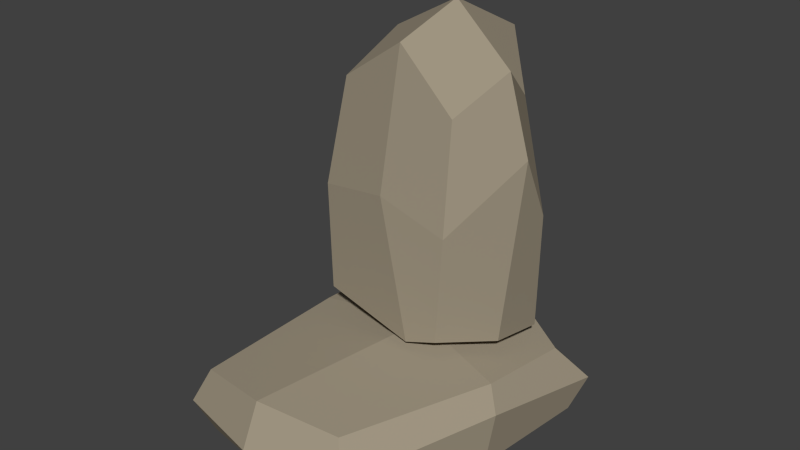 # Source: rock_set3.blend  (saved by Blender 2.76.0; exported with 4.5.12 LTS)
import bpy
from mathutils import Matrix  # noqa: F401  (used for matrix-valued properties, if any)

bpy.ops.wm.read_factory_settings(use_empty=True)
scene = bpy.context.scene
scene.name = 'Scene'

# ---- collections
col_collection_1 = bpy.data.collections.new('Collection 1'); scene.collection.children.link(col_collection_1)

# ---- materials (node trees are filled in below, after node groups)
mat_rock = bpy.data.materials.new('rock')
mat_rock.alpha_threshold = 0.0
mat_rock.use_transparent_shadow = False
mat_rock.diffuse_color = (0.3552, 0.3061, 0.2252, 1.0)
mat_rock.roughness = 0.5

# ---- material node trees

# ---- world
world_world = bpy.data.worlds.new('World'); scene.world = world_world
world_world.color = (0.05088, 0.05088, 0.05088)
world_world.use_sun_shadow = False
world_world.sun_shadow_jitter_overblur = 0.0
world_world.cycles.sampling_method = 'MANUAL'
world_world.cycles.sample_map_resolution = 256

# ---- meshes
me_cube_103 = bpy.data.meshes.new('Cube.103')
me_cube_103.from_pydata([(2.026, 1.908, -0.5132), (0.937, -2.024, -0.5132), (-1.906, -2.024, -0.5132), (-1.906, 1.908, -0.5268), (1.81, 1.764, 0.6056), (0.7215, -2.024, 0.6056), (-1.906, -2.024, 0.6056), (-1.906, 1.908, 0.6056), (2.225, 2.128, 0.05105), (0.9101, -2.238, 0.05105), (-2.141, -2.238, 0.05105), (-2.141, 2.128, 0.05105), (1.808, -0.05799, -0.5172), (-1.906, -0.05799, -0.6078), (1.738, 0.1422, 0.7801), (-1.767, 0.4557, 0.7801), (-2.141, -0.05488, -0.03675), (1.976, -0.05488, 0.4336), (0.3375, 2.623, -0.6041), (0.3375, -2.393, -0.5562), (0.3375, 2.623, 0.8709), (-0.4947, -2.393, 0.8709), (0.2993, 2.891, 0.1542), (-0.5394, -2.679, 0.1542), (-0.02995, 0.7705, 0.8713), (0.3375, 0.1152, -0.6191)], [], [(25, 19, 2, 13), (24, 15, 6, 21), (17, 14, 5, 9), (23, 21, 6, 10), (16, 15, 7, 11), (22, 18, 3, 11), (20, 22, 11, 7), (13, 16, 11, 3), (19, 23, 10, 2), (12, 17, 9, 1), (0, 8, 17, 12), (2, 10, 16, 13), (10, 6, 15, 16), (8, 4, 14, 17), (20, 7, 15, 24), (18, 25, 13, 3), (0, 12, 25, 18), (4, 20, 24, 14), (1, 9, 23, 19), (4, 8, 22, 20), (8, 0, 18, 22), (9, 5, 21, 23), (14, 24, 21, 5), (12, 1, 19, 25)])
me_cube_103.polygons.foreach_set('use_smooth', [True] * 24)
_k = set([(0, 8), (0, 12), (0, 18), (1, 9), (1, 12), (1, 19), (2, 10), (2, 13), (2, 19), (3, 11), (3, 13), (3, 18), (4, 8), (4, 14), (4, 20), (5, 9), (5, 14), (5, 21), (6, 10), (6, 15), (6, 21), (7, 11), (7, 15), (7, 20), (8, 17), (8, 22), (9, 17), (9, 23), (10, 16), (10, 23), (11, 16), (11, 22), (12, 17), (12, 25), (13, 16), (13, 25), (14, 17), (14, 24), (15, 16), (15, 24), (18, 22), (18, 25), (19, 23), (19, 25), (20, 22), (20, 24), (21, 23), (21, 24)])
me_cube_103.attributes.new('sharp_edge', 'BOOLEAN', 'EDGE').data.foreach_set('value', [ (min(e.vertices), max(e.vertices)) in _k for e in me_cube_103.edges])
me_cube_103.materials.append(mat_rock)
me_cube_103.use_remesh_preserve_volume = False
me_cube_103.use_remesh_preserve_attributes = False
me_cube_103.use_mirror_vertex_groups = False
me_cube_103.update()
me_cube_103.normals_split_custom_set([tuple(v) for v in zip(*[iter([-0.01364, -0.03518, -0.9993, -0.01364, -0.03518, -0.9993, -0.01364, -0.03518, -0.9993, -0.01364, -0.03518, -0.9993, -0.1128, -0.01872, 0.9934, -0.1128, -0.01872, 0.9934, -0.1128, -0.01872, 0.9934, -0.1128, -0.01872, 0.9934, 0.7317, -0.4192, 0.5375, 0.7317, -0.4192, 0.5375, 0.7317, -0.4192, 0.5375, 0.7317, -0.4192, 0.5375, -0.2832, -0.8696, 0.4045, -0.2832, -0.8696, 0.4045, -0.2832, -0.8696, 0.4045, -0.2832, -0.8696, 0.4045, -0.9116, -0.025, 0.4104, -0.9116, -0.025, 0.4104, -0.9116, -0.025, 0.4104, -0.9116, -0.025, 0.4104, -0.2765, 0.8831, -0.379, -0.2765, 0.8831, -0.379, -0.2765, 0.8831, -0.379, -0.2765, 0.8831, -0.379, -0.3044, 0.8656, 0.3976, -0.3044, 0.8656, 0.3976, -0.3044, 0.8656, 0.3976, -0.3044, 0.8656, 0.3976, -0.9242, 0.01553, -0.3816, -0.9242, 0.01553, -0.3816, -0.9242, 0.01553, -0.3816, -0.9242, 0.01553, -0.3816, -0.1727, -0.8563, -0.4867, -0.1727, -0.8563, -0.4867, -0.1727, -0.8563, -0.4867, -0.1727, -0.8563, -0.4867, 0.902, -0.4083, -0.1406, 0.902, -0.4083, -0.1406, 0.902, -0.4083, -0.1406, 0.902, -0.4083, -0.1406, 0.9681, -0.1285, -0.2152, 0.9681, -0.1285, -0.2152, 0.9681, -0.1285, -0.2152, 0.9681, -0.1285, -0.2152, -0.9225, -0.01695, -0.3856, -0.9225, -0.01695, -0.3856, -0.9225, -0.01695, -0.3856, -0.9225, -0.01695, -0.3856, -0.9175, 0.01991, 0.3972, -0.9175, 0.01991, 0.3972, -0.9175, 0.01991, 0.3972, -0.9175, 0.01991, 0.3972, 0.8078, 0.01824, 0.5891, 0.8078, 0.01824, 0.5891, 0.8078, 0.01824, 0.5891, 0.8078, 0.01824, 0.5891, -0.1044, 0.05974, 0.9927, -0.1044, 0.05974, 0.9927, -0.1044, 0.05974, 0.9927, -0.1044, 0.05974, 0.9927, -0.02399, 0.02146, -0.9995, -0.02399, 0.02146, -0.9995, -0.02399, 0.02146, -0.9995, -0.02399, 0.02146, -0.9995, 0.06125, 0.001273, -0.9981, 0.06125, 0.001273, -0.9981, 0.06125, 0.001273, -0.9981, 0.06125, 0.001273, -0.9981, 0.1248, 0.03415, 0.9916, 0.1248, 0.03415, 0.9916, 0.1248, 0.03415, 0.9916, 0.1248, 0.03415, 0.9916, 0.3628, -0.9258, -0.1061, 0.3628, -0.9258, -0.1061, 0.3628, -0.9258, -0.1061, 0.3628, -0.9258, -0.1061, 0.4165, 0.7587, 0.5009, 0.4165, 0.7587, 0.5009, 0.4165, 0.7587, 0.5009, 0.4165, 0.7587, 0.5009, 0.3518, 0.8636, -0.3612, 0.3518, 0.8636, -0.3612, 0.3518, 0.8636, -0.3612, 0.3518, 0.8636, -0.3612, 0.3165, -0.87, 0.3781, 0.3165, -0.87, 0.3781, 0.3165, -0.87, 0.3781, 0.3165, -0.87, 0.3781, 0.1129, -0.06392, 0.9915, 0.1129, -0.06392, 0.9915, 0.1129, -0.06392, 0.9915, 0.1129, -0.06392, 0.9915, 0.07252, -0.02904, -0.9969, 0.07252, -0.02904, -0.9969, 0.07252, -0.02904, -0.9969, 0.07252, -0.02904, -0.9969])] * 3)])
me_cube_104 = bpy.data.meshes.new('Cube.104')
me_cube_104.from_pydata([(2.026, 1.908, -0.5132), (0.937, -2.024, -0.5132), (-1.906, -2.024, -0.5132), (-1.906, 1.908, -0.5268), (0.9885, 1.764, 0.6056), (0.7215, -2.024, 0.6056), (-1.906, -2.024, 0.6056), (-1.906, 1.908, 0.6056), (1.728, 2.128, 0.05105), (0.9101, -2.238, 0.05105), (-2.141, -2.238, 0.05105), (-1.873, 2.699, 0.05105), (1.808, -0.05799, -0.5172), (-1.906, -0.05799, -0.6078), (1.117, 0.1422, 0.7801), (-1.767, 0.4557, 0.7801), (-2.141, -0.05488, -0.03675), (1.845, -0.05488, 0.4336), (0.3375, 2.623, -0.6041), (0.3375, -2.393, -0.5562), (0.3375, 2.316, 0.8709), (-0.4947, -2.393, 0.8709), (0.2993, 3.432, 0.1542), (-0.5394, -2.679, 0.1542), (-0.02995, -0.5363, 1.044), (0.3375, 0.1152, -0.6191)], [], [(25, 19, 2, 13), (24, 15, 6, 21), (17, 14, 5, 9), (23, 21, 6, 10), (16, 15, 7, 11), (22, 18, 3, 11), (20, 22, 11, 7), (13, 16, 11, 3), (19, 23, 10, 2), (12, 17, 9, 1), (0, 8, 17, 12), (2, 10, 16, 13), (10, 6, 15, 16), (8, 4, 14, 17), (20, 7, 15, 24), (18, 25, 13, 3), (0, 12, 25, 18), (4, 20, 24, 14), (1, 9, 23, 19), (4, 8, 22, 20), (8, 0, 18, 22), (9, 5, 21, 23), (14, 24, 21, 5), (12, 1, 19, 25)])
me_cube_104.polygons.foreach_set('use_smooth', [True] * 24)
_k = set([(0, 8), (0, 12), (0, 18), (1, 9), (1, 12), (1, 19), (2, 10), (2, 13), (2, 19), (3, 11), (3, 13), (3, 18), (4, 8), (4, 14), (4, 20), (5, 9), (5, 14), (5, 21), (6, 10), (6, 15), (6, 21), (7, 11), (7, 15), (7, 20), (8, 17), (8, 22), (9, 17), (9, 23), (10, 16), (10, 23), (11, 16), (11, 22), (12, 17), (12, 25), (13, 16), (13, 25), (14, 17), (14, 24), (15, 16), (15, 24), (18, 22), (18, 25), (19, 23), (19, 25), (20, 22), (20, 24), (21, 23), (21, 24)])
me_cube_104.attributes.new('sharp_edge', 'BOOLEAN', 'EDGE').data.foreach_set('value', [ (min(e.vertices), max(e.vertices)) in _k for e in me_cube_104.edges])
me_cube_104.materials.append(mat_rock)
me_cube_104.use_remesh_preserve_volume = False
me_cube_104.use_remesh_preserve_attributes = False
me_cube_104.use_mirror_vertex_groups = False
me_cube_104.update()
me_cube_104.normals_split_custom_set([tuple(v) for v in zip(*[iter([-0.01364, -0.03518, -0.9993, -0.01364, -0.03518, -0.9993, -0.01364, -0.03518, -0.9993, -0.01364, -0.03518, -0.9993, -0.1876, -0.05251, 0.9808, -0.1876, -0.05251, 0.9808, -0.1876, -0.05251, 0.9808, -0.1876, -0.05251, 0.9808, 0.606, -0.2807, 0.7443, 0.606, -0.2807, 0.7443, 0.606, -0.2807, 0.7443, 0.606, -0.2807, 0.7443, -0.2832, -0.8696, 0.4045, -0.2832, -0.8696, 0.4045, -0.2832, -0.8696, 0.4045, -0.2832, -0.8696, 0.4045, -0.9681, 0.03484, 0.2482, -0.9681, 0.03484, 0.2482, -0.9681, 0.03484, 0.2482, -0.9681, 0.03484, 0.2482, -0.2013, 0.6275, -0.7522, -0.2013, 0.6275, -0.7522, -0.2013, 0.6275, -0.7522, -0.2013, 0.6275, -0.7522, -0.2079, 0.5421, 0.8142, -0.2079, 0.5421, 0.8142, -0.2079, 0.5421, 0.8142, -0.2079, 0.5421, 0.8142, -0.9745, 0.06302, -0.2155, -0.9745, 0.06302, -0.2155, -0.9745, 0.06302, -0.2155, -0.9745, 0.06302, -0.2155, -0.1727, -0.8563, -0.4867, -0.1727, -0.8563, -0.4867, -0.1727, -0.8563, -0.4867, -0.1727, -0.8563, -0.4867, 0.9172, -0.3938, -0.06066, 0.9172, -0.3938, -0.06066, 0.9172, -0.3938, -0.06066, 0.9172, -0.3938, -0.06066, 0.9852, -0.008386, 0.1712, 0.9852, -0.008386, 0.1712, 0.9852, -0.008386, 0.1712, 0.9852, -0.008386, 0.1712, -0.9225, -0.01695, -0.3856, -0.9225, -0.01695, -0.3856, -0.9225, -0.01695, -0.3856, -0.9225, -0.01695, -0.3856, -0.9175, 0.01991, 0.3972, -0.9175, 0.01991, 0.3972, -0.9175, 0.01991, 0.3972, -0.9175, 0.01991, 0.3972, 0.5037, 0.1569, 0.8495, 0.5037, 0.1569, 0.8495, 0.5037, 0.1569, 0.8495, 0.5037, 0.1569, 0.8495, -0.1189, 0.08618, 0.9892, -0.1189, 0.08618, 0.9892, -0.1189, 0.08618, 0.9892, -0.1189, 0.08618, 0.9892, -0.02399, 0.02146, -0.9995, -0.02399, 0.02146, -0.9995, -0.02399, 0.02146, -0.9995, -0.02399, 0.02146, -0.9995, 0.06125, 0.001273, -0.9981, 0.06125, 0.001273, -0.9981, 0.06125, 0.001273, -0.9981, 0.06125, 0.001273, -0.9981, 0.278, 0.05966, 0.9587, 0.278, 0.05966, 0.9587, 0.278, 0.05966, 0.9587, 0.278, 0.05966, 0.9587, 0.3628, -0.9258, -0.1061, 0.3628, -0.9258, -0.1061, 0.3628, -0.9258, -0.1061, 0.3628, -0.9258, -0.1061, 0.5031, 0.4132, 0.759, 0.5031, 0.4132, 0.759, 0.5031, 0.4132, 0.759, 0.5031, 0.4132, 0.759, 0.4817, 0.7468, -0.4585, 0.4817, 0.7468, -0.4585, 0.4817, 0.7468, -0.4585, 0.4817, 0.7468, -0.4585, 0.3165, -0.87, 0.3781, 0.3165, -0.87, 0.3781, 0.3165, -0.87, 0.3781, 0.3165, -0.87, 0.3781, 0.2754, -0.1411, 0.9509, 0.2754, -0.1411, 0.9509, 0.2754, -0.1411, 0.9509, 0.2754, -0.1411, 0.9509, 0.07252, -0.02904, -0.9969, 0.07252, -0.02904, -0.9969, 0.07252, -0.02904, -0.9969, 0.07252, -0.02904, -0.9969])] * 3)])

# ---- objects
ob_rock11 = bpy.data.objects.new('Rock11', me_cube_103)
ob_rock12 = bpy.data.objects.new('Rock12', me_cube_104)

# ---- transforms, parenting, visibility, modifiers, constraints
ob_rock11.location = (-0.06789, -0.07981, 0.4322)
ob_rock11.rotation_euler = (-1.6e-07, -0.009178, 2.77e-08)
ob_rock11.scale = (0.6902, 0.6902, 0.6902)
ob_rock11.color = (0.8, 0.8, 0.8, 1.0)
ob_rock11.lineart.crease_threshold = 0.0
ob_rock12.location = (0.06002, 0.554, 2.358)
ob_rock12.rotation_euler = (-1.62e-07, 0.1058, -1.605e-08)
ob_rock12.scale = (0.5002, 0.2641, 2.242)
ob_rock12.color = (0.8, 0.8, 0.8, 1.0)
ob_rock12.lineart.crease_threshold = 0.0

# ---- collection membership
col_collection_1.objects.link(ob_rock11)
col_collection_1.objects.link(ob_rock12)

# ---- scene / render settings (as saved in the file)
scene.frame_start = 1; scene.frame_end = 250; scene.frame_set(1)
scene.render.engine = 'BLENDER_EEVEE_NEXT'
scene.render.resolution_percentage = 50
scene.render.dither_intensity = 0.0
scene.cycles.use_denoising = False
scene.cycles.samples = 10
scene.cycles.sampling_pattern = 'TABULATED_SOBOL'
scene.cycles.light_sampling_threshold = 0.0
scene.cycles.use_adaptive_sampling = False
scene.cycles.use_light_tree = False
scene.cycles.blur_glossy = 0.0
scene.cycles.pixel_filter_type = 'GAUSSIAN'
scene.cycles.sample_clamp_indirect = 0.0
scene.view_settings.view_transform = 'Standard'
bpy.context.view_layer.update()

# ---- added for rendering (the .blend has no active camera and no usable light): camera, sun
cam_auto = bpy.data.cameras.new('AutoCamera')
cam_auto.lens = 50.0
cam_auto.sensor_width = 36.0
cam_auto.clip_end = 1000.0
ob_auto_camera = bpy.data.objects.new('AutoCamera', cam_auto)
scene.collection.objects.link(ob_auto_camera)
ob_auto_camera.location = (6.30547, -7.62106, 7.47152)
ob_auto_camera.rotation_euler = (1.09748, -7.21219e-08, 0.694738)
scene.camera = ob_auto_camera
light_auto_sun = bpy.data.lights.new('AutoSun', 'SUN')
light_auto_sun.energy = 3.0
light_auto_sun.angle = 0.0523599
ob_auto_sun = bpy.data.objects.new('AutoSun', light_auto_sun)
scene.collection.objects.link(ob_auto_sun)
ob_auto_sun.rotation_euler = (0.872665, 0.174533, 0.523599)
bpy.context.view_layer.update()
